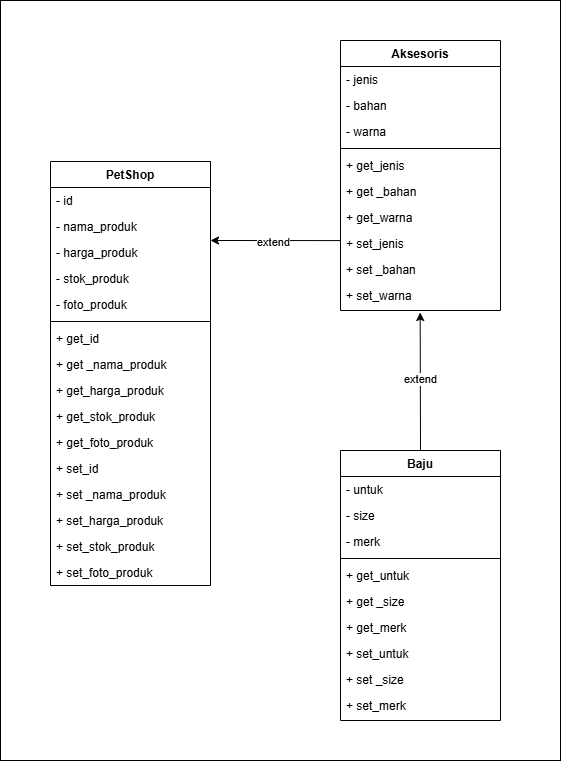

The diagram above was exported from draw.io. Its source (the exported page's mxGraphModel, read from the mxfile embedded in the PNG):
<mxGraphModel dx="2100" dy="1114" grid="1" gridSize="10" guides="1" tooltips="1" connect="1" arrows="1" fold="1" page="1" pageScale="1" pageWidth="827" pageHeight="1169" math="0" shadow="0">
  <root>
    <mxCell id="WIyWlLk6GJQsqaUBKTNV-0" />
    <mxCell id="WIyWlLk6GJQsqaUBKTNV-1" parent="WIyWlLk6GJQsqaUBKTNV-0" />
    <mxCell id="zkfFHV4jXpPFQw0GAbJ--0" value="PetShop" style="swimlane;fontStyle=1;align=center;verticalAlign=top;childLayout=stackLayout;horizontal=1;startSize=26;horizontalStack=0;resizeParent=1;resizeLast=0;collapsible=1;marginBottom=0;rounded=0;shadow=0;strokeWidth=1;" parent="WIyWlLk6GJQsqaUBKTNV-1" vertex="1">
      <mxGeometry x="90" y="161" width="160" height="424" as="geometry">
        <mxRectangle x="230" y="140" width="160" height="26" as="alternateBounds" />
      </mxGeometry>
    </mxCell>
    <mxCell id="zkfFHV4jXpPFQw0GAbJ--1" value="- id" style="text;align=left;verticalAlign=top;spacingLeft=4;spacingRight=4;overflow=hidden;rotatable=0;points=[[0,0.5],[1,0.5]];portConstraint=eastwest;" parent="zkfFHV4jXpPFQw0GAbJ--0" vertex="1">
      <mxGeometry y="26" width="160" height="26" as="geometry" />
    </mxCell>
    <mxCell id="zkfFHV4jXpPFQw0GAbJ--2" value="- nama_produk" style="text;align=left;verticalAlign=top;spacingLeft=4;spacingRight=4;overflow=hidden;rotatable=0;points=[[0,0.5],[1,0.5]];portConstraint=eastwest;rounded=0;shadow=0;html=0;" parent="zkfFHV4jXpPFQw0GAbJ--0" vertex="1">
      <mxGeometry y="52" width="160" height="26" as="geometry" />
    </mxCell>
    <mxCell id="ZO9VXDmHrKFMIebs4xES-4" value="- harga_produk" style="text;align=left;verticalAlign=top;spacingLeft=4;spacingRight=4;overflow=hidden;rotatable=0;points=[[0,0.5],[1,0.5]];portConstraint=eastwest;rounded=0;shadow=0;html=0;" vertex="1" parent="zkfFHV4jXpPFQw0GAbJ--0">
      <mxGeometry y="78" width="160" height="26" as="geometry" />
    </mxCell>
    <mxCell id="zkfFHV4jXpPFQw0GAbJ--3" value="- stok_produk" style="text;align=left;verticalAlign=top;spacingLeft=4;spacingRight=4;overflow=hidden;rotatable=0;points=[[0,0.5],[1,0.5]];portConstraint=eastwest;rounded=0;shadow=0;html=0;" parent="zkfFHV4jXpPFQw0GAbJ--0" vertex="1">
      <mxGeometry y="104" width="160" height="26" as="geometry" />
    </mxCell>
    <mxCell id="ZO9VXDmHrKFMIebs4xES-5" value="- foto_produk" style="text;align=left;verticalAlign=top;spacingLeft=4;spacingRight=4;overflow=hidden;rotatable=0;points=[[0,0.5],[1,0.5]];portConstraint=eastwest;rounded=0;shadow=0;html=0;" vertex="1" parent="zkfFHV4jXpPFQw0GAbJ--0">
      <mxGeometry y="130" width="160" height="26" as="geometry" />
    </mxCell>
    <mxCell id="zkfFHV4jXpPFQw0GAbJ--4" value="" style="line;html=1;strokeWidth=1;align=left;verticalAlign=middle;spacingTop=-1;spacingLeft=3;spacingRight=3;rotatable=0;labelPosition=right;points=[];portConstraint=eastwest;" parent="zkfFHV4jXpPFQw0GAbJ--0" vertex="1">
      <mxGeometry y="156" width="160" height="8" as="geometry" />
    </mxCell>
    <mxCell id="ZO9VXDmHrKFMIebs4xES-0" value="+ get_id" style="text;align=left;verticalAlign=top;spacingLeft=4;spacingRight=4;overflow=hidden;rotatable=0;points=[[0,0.5],[1,0.5]];portConstraint=eastwest;rounded=0;shadow=0;html=0;" vertex="1" parent="zkfFHV4jXpPFQw0GAbJ--0">
      <mxGeometry y="164" width="160" height="26" as="geometry" />
    </mxCell>
    <mxCell id="ZO9VXDmHrKFMIebs4xES-2" value="+ get _nama_produk" style="text;align=left;verticalAlign=top;spacingLeft=4;spacingRight=4;overflow=hidden;rotatable=0;points=[[0,0.5],[1,0.5]];portConstraint=eastwest;rounded=0;shadow=0;html=0;" vertex="1" parent="zkfFHV4jXpPFQw0GAbJ--0">
      <mxGeometry y="190" width="160" height="26" as="geometry" />
    </mxCell>
    <mxCell id="ZO9VXDmHrKFMIebs4xES-3" value="+ get_harga_produk" style="text;align=left;verticalAlign=top;spacingLeft=4;spacingRight=4;overflow=hidden;rotatable=0;points=[[0,0.5],[1,0.5]];portConstraint=eastwest;rounded=0;shadow=0;html=0;" vertex="1" parent="zkfFHV4jXpPFQw0GAbJ--0">
      <mxGeometry y="216" width="160" height="26" as="geometry" />
    </mxCell>
    <mxCell id="ZO9VXDmHrKFMIebs4xES-6" value="+ get_stok_produk" style="text;align=left;verticalAlign=top;spacingLeft=4;spacingRight=4;overflow=hidden;rotatable=0;points=[[0,0.5],[1,0.5]];portConstraint=eastwest;rounded=0;shadow=0;html=0;" vertex="1" parent="zkfFHV4jXpPFQw0GAbJ--0">
      <mxGeometry y="242" width="160" height="26" as="geometry" />
    </mxCell>
    <mxCell id="ZO9VXDmHrKFMIebs4xES-7" value="+ get_foto_produk" style="text;align=left;verticalAlign=top;spacingLeft=4;spacingRight=4;overflow=hidden;rotatable=0;points=[[0,0.5],[1,0.5]];portConstraint=eastwest;rounded=0;shadow=0;html=0;" vertex="1" parent="zkfFHV4jXpPFQw0GAbJ--0">
      <mxGeometry y="268" width="160" height="26" as="geometry" />
    </mxCell>
    <mxCell id="ZO9VXDmHrKFMIebs4xES-11" value="+ set_id" style="text;align=left;verticalAlign=top;spacingLeft=4;spacingRight=4;overflow=hidden;rotatable=0;points=[[0,0.5],[1,0.5]];portConstraint=eastwest;rounded=0;shadow=0;html=0;" vertex="1" parent="zkfFHV4jXpPFQw0GAbJ--0">
      <mxGeometry y="294" width="160" height="26" as="geometry" />
    </mxCell>
    <mxCell id="ZO9VXDmHrKFMIebs4xES-12" value="+ set _nama_produk" style="text;align=left;verticalAlign=top;spacingLeft=4;spacingRight=4;overflow=hidden;rotatable=0;points=[[0,0.5],[1,0.5]];portConstraint=eastwest;rounded=0;shadow=0;html=0;" vertex="1" parent="zkfFHV4jXpPFQw0GAbJ--0">
      <mxGeometry y="320" width="160" height="26" as="geometry" />
    </mxCell>
    <mxCell id="ZO9VXDmHrKFMIebs4xES-13" value="+ set_harga_produk" style="text;align=left;verticalAlign=top;spacingLeft=4;spacingRight=4;overflow=hidden;rotatable=0;points=[[0,0.5],[1,0.5]];portConstraint=eastwest;rounded=0;shadow=0;html=0;" vertex="1" parent="zkfFHV4jXpPFQw0GAbJ--0">
      <mxGeometry y="346" width="160" height="26" as="geometry" />
    </mxCell>
    <mxCell id="ZO9VXDmHrKFMIebs4xES-14" value="+ set_stok_produk" style="text;align=left;verticalAlign=top;spacingLeft=4;spacingRight=4;overflow=hidden;rotatable=0;points=[[0,0.5],[1,0.5]];portConstraint=eastwest;rounded=0;shadow=0;html=0;" vertex="1" parent="zkfFHV4jXpPFQw0GAbJ--0">
      <mxGeometry y="372" width="160" height="26" as="geometry" />
    </mxCell>
    <mxCell id="ZO9VXDmHrKFMIebs4xES-15" value="+ set_foto_produk" style="text;align=left;verticalAlign=top;spacingLeft=4;spacingRight=4;overflow=hidden;rotatable=0;points=[[0,0.5],[1,0.5]];portConstraint=eastwest;rounded=0;shadow=0;html=0;" vertex="1" parent="zkfFHV4jXpPFQw0GAbJ--0">
      <mxGeometry y="398" width="160" height="26" as="geometry" />
    </mxCell>
    <mxCell id="ZO9VXDmHrKFMIebs4xES-16" value="Baju" style="swimlane;fontStyle=1;align=center;verticalAlign=top;childLayout=stackLayout;horizontal=1;startSize=26;horizontalStack=0;resizeParent=1;resizeLast=0;collapsible=1;marginBottom=0;rounded=0;shadow=0;strokeWidth=1;" vertex="1" parent="WIyWlLk6GJQsqaUBKTNV-1">
      <mxGeometry x="380" y="450" width="160" height="270" as="geometry">
        <mxRectangle x="230" y="140" width="160" height="26" as="alternateBounds" />
      </mxGeometry>
    </mxCell>
    <mxCell id="ZO9VXDmHrKFMIebs4xES-17" value="- untuk" style="text;align=left;verticalAlign=top;spacingLeft=4;spacingRight=4;overflow=hidden;rotatable=0;points=[[0,0.5],[1,0.5]];portConstraint=eastwest;" vertex="1" parent="ZO9VXDmHrKFMIebs4xES-16">
      <mxGeometry y="26" width="160" height="26" as="geometry" />
    </mxCell>
    <mxCell id="ZO9VXDmHrKFMIebs4xES-18" value="- size" style="text;align=left;verticalAlign=top;spacingLeft=4;spacingRight=4;overflow=hidden;rotatable=0;points=[[0,0.5],[1,0.5]];portConstraint=eastwest;rounded=0;shadow=0;html=0;" vertex="1" parent="ZO9VXDmHrKFMIebs4xES-16">
      <mxGeometry y="52" width="160" height="26" as="geometry" />
    </mxCell>
    <mxCell id="ZO9VXDmHrKFMIebs4xES-19" value="- merk" style="text;align=left;verticalAlign=top;spacingLeft=4;spacingRight=4;overflow=hidden;rotatable=0;points=[[0,0.5],[1,0.5]];portConstraint=eastwest;rounded=0;shadow=0;html=0;" vertex="1" parent="ZO9VXDmHrKFMIebs4xES-16">
      <mxGeometry y="78" width="160" height="26" as="geometry" />
    </mxCell>
    <mxCell id="ZO9VXDmHrKFMIebs4xES-22" value="" style="line;html=1;strokeWidth=1;align=left;verticalAlign=middle;spacingTop=-1;spacingLeft=3;spacingRight=3;rotatable=0;labelPosition=right;points=[];portConstraint=eastwest;" vertex="1" parent="ZO9VXDmHrKFMIebs4xES-16">
      <mxGeometry y="104" width="160" height="8" as="geometry" />
    </mxCell>
    <mxCell id="ZO9VXDmHrKFMIebs4xES-23" value="+ get_untuk" style="text;align=left;verticalAlign=top;spacingLeft=4;spacingRight=4;overflow=hidden;rotatable=0;points=[[0,0.5],[1,0.5]];portConstraint=eastwest;rounded=0;shadow=0;html=0;" vertex="1" parent="ZO9VXDmHrKFMIebs4xES-16">
      <mxGeometry y="112" width="160" height="26" as="geometry" />
    </mxCell>
    <mxCell id="ZO9VXDmHrKFMIebs4xES-24" value="+ get _size" style="text;align=left;verticalAlign=top;spacingLeft=4;spacingRight=4;overflow=hidden;rotatable=0;points=[[0,0.5],[1,0.5]];portConstraint=eastwest;rounded=0;shadow=0;html=0;" vertex="1" parent="ZO9VXDmHrKFMIebs4xES-16">
      <mxGeometry y="138" width="160" height="26" as="geometry" />
    </mxCell>
    <mxCell id="ZO9VXDmHrKFMIebs4xES-25" value="+ get_merk" style="text;align=left;verticalAlign=top;spacingLeft=4;spacingRight=4;overflow=hidden;rotatable=0;points=[[0,0.5],[1,0.5]];portConstraint=eastwest;rounded=0;shadow=0;html=0;" vertex="1" parent="ZO9VXDmHrKFMIebs4xES-16">
      <mxGeometry y="164" width="160" height="26" as="geometry" />
    </mxCell>
    <mxCell id="ZO9VXDmHrKFMIebs4xES-51" value="+ set_untuk" style="text;align=left;verticalAlign=top;spacingLeft=4;spacingRight=4;overflow=hidden;rotatable=0;points=[[0,0.5],[1,0.5]];portConstraint=eastwest;rounded=0;shadow=0;html=0;" vertex="1" parent="ZO9VXDmHrKFMIebs4xES-16">
      <mxGeometry y="190" width="160" height="26" as="geometry" />
    </mxCell>
    <mxCell id="ZO9VXDmHrKFMIebs4xES-53" value="+ set _size" style="text;align=left;verticalAlign=top;spacingLeft=4;spacingRight=4;overflow=hidden;rotatable=0;points=[[0,0.5],[1,0.5]];portConstraint=eastwest;rounded=0;shadow=0;html=0;" vertex="1" parent="ZO9VXDmHrKFMIebs4xES-16">
      <mxGeometry y="216" width="160" height="26" as="geometry" />
    </mxCell>
    <mxCell id="ZO9VXDmHrKFMIebs4xES-57" value="+ set_merk" style="text;align=left;verticalAlign=top;spacingLeft=4;spacingRight=4;overflow=hidden;rotatable=0;points=[[0,0.5],[1,0.5]];portConstraint=eastwest;rounded=0;shadow=0;html=0;" vertex="1" parent="ZO9VXDmHrKFMIebs4xES-16">
      <mxGeometry y="242" width="160" height="26" as="geometry" />
    </mxCell>
    <mxCell id="ZO9VXDmHrKFMIebs4xES-40" value="Aksesoris" style="swimlane;fontStyle=1;align=center;verticalAlign=top;childLayout=stackLayout;horizontal=1;startSize=26;horizontalStack=0;resizeParent=1;resizeLast=0;collapsible=1;marginBottom=0;rounded=0;shadow=0;strokeWidth=1;" vertex="1" parent="WIyWlLk6GJQsqaUBKTNV-1">
      <mxGeometry x="380" y="40" width="160" height="270" as="geometry">
        <mxRectangle x="230" y="140" width="160" height="26" as="alternateBounds" />
      </mxGeometry>
    </mxCell>
    <mxCell id="ZO9VXDmHrKFMIebs4xES-41" value="- jenis" style="text;align=left;verticalAlign=top;spacingLeft=4;spacingRight=4;overflow=hidden;rotatable=0;points=[[0,0.5],[1,0.5]];portConstraint=eastwest;" vertex="1" parent="ZO9VXDmHrKFMIebs4xES-40">
      <mxGeometry y="26" width="160" height="26" as="geometry" />
    </mxCell>
    <mxCell id="ZO9VXDmHrKFMIebs4xES-42" value="- bahan" style="text;align=left;verticalAlign=top;spacingLeft=4;spacingRight=4;overflow=hidden;rotatable=0;points=[[0,0.5],[1,0.5]];portConstraint=eastwest;rounded=0;shadow=0;html=0;" vertex="1" parent="ZO9VXDmHrKFMIebs4xES-40">
      <mxGeometry y="52" width="160" height="26" as="geometry" />
    </mxCell>
    <mxCell id="ZO9VXDmHrKFMIebs4xES-43" value="- warna" style="text;align=left;verticalAlign=top;spacingLeft=4;spacingRight=4;overflow=hidden;rotatable=0;points=[[0,0.5],[1,0.5]];portConstraint=eastwest;rounded=0;shadow=0;html=0;" vertex="1" parent="ZO9VXDmHrKFMIebs4xES-40">
      <mxGeometry y="78" width="160" height="26" as="geometry" />
    </mxCell>
    <mxCell id="ZO9VXDmHrKFMIebs4xES-44" value="" style="line;html=1;strokeWidth=1;align=left;verticalAlign=middle;spacingTop=-1;spacingLeft=3;spacingRight=3;rotatable=0;labelPosition=right;points=[];portConstraint=eastwest;" vertex="1" parent="ZO9VXDmHrKFMIebs4xES-40">
      <mxGeometry y="104" width="160" height="8" as="geometry" />
    </mxCell>
    <mxCell id="ZO9VXDmHrKFMIebs4xES-45" value="+ get_jenis" style="text;align=left;verticalAlign=top;spacingLeft=4;spacingRight=4;overflow=hidden;rotatable=0;points=[[0,0.5],[1,0.5]];portConstraint=eastwest;rounded=0;shadow=0;html=0;" vertex="1" parent="ZO9VXDmHrKFMIebs4xES-40">
      <mxGeometry y="112" width="160" height="26" as="geometry" />
    </mxCell>
    <mxCell id="ZO9VXDmHrKFMIebs4xES-46" value="+ get _bahan" style="text;align=left;verticalAlign=top;spacingLeft=4;spacingRight=4;overflow=hidden;rotatable=0;points=[[0,0.5],[1,0.5]];portConstraint=eastwest;rounded=0;shadow=0;html=0;" vertex="1" parent="ZO9VXDmHrKFMIebs4xES-40">
      <mxGeometry y="138" width="160" height="26" as="geometry" />
    </mxCell>
    <mxCell id="ZO9VXDmHrKFMIebs4xES-47" value="+ get_warna" style="text;align=left;verticalAlign=top;spacingLeft=4;spacingRight=4;overflow=hidden;rotatable=0;points=[[0,0.5],[1,0.5]];portConstraint=eastwest;rounded=0;shadow=0;html=0;" vertex="1" parent="ZO9VXDmHrKFMIebs4xES-40">
      <mxGeometry y="164" width="160" height="26" as="geometry" />
    </mxCell>
    <mxCell id="ZO9VXDmHrKFMIebs4xES-48" value="+ set_jenis" style="text;align=left;verticalAlign=top;spacingLeft=4;spacingRight=4;overflow=hidden;rotatable=0;points=[[0,0.5],[1,0.5]];portConstraint=eastwest;rounded=0;shadow=0;html=0;" vertex="1" parent="ZO9VXDmHrKFMIebs4xES-40">
      <mxGeometry y="190" width="160" height="26" as="geometry" />
    </mxCell>
    <mxCell id="ZO9VXDmHrKFMIebs4xES-49" value="+ set _bahan" style="text;align=left;verticalAlign=top;spacingLeft=4;spacingRight=4;overflow=hidden;rotatable=0;points=[[0,0.5],[1,0.5]];portConstraint=eastwest;rounded=0;shadow=0;html=0;" vertex="1" parent="ZO9VXDmHrKFMIebs4xES-40">
      <mxGeometry y="216" width="160" height="26" as="geometry" />
    </mxCell>
    <mxCell id="ZO9VXDmHrKFMIebs4xES-50" value="+ set_warna" style="text;align=left;verticalAlign=top;spacingLeft=4;spacingRight=4;overflow=hidden;rotatable=0;points=[[0,0.5],[1,0.5]];portConstraint=eastwest;rounded=0;shadow=0;html=0;" vertex="1" parent="ZO9VXDmHrKFMIebs4xES-40">
      <mxGeometry y="242" width="160" height="26" as="geometry" />
    </mxCell>
    <mxCell id="ZO9VXDmHrKFMIebs4xES-60" value="" style="endArrow=classic;html=1;rounded=0;exitX=0.5;exitY=0;exitDx=0;exitDy=0;entryX=0.498;entryY=1.154;entryDx=0;entryDy=0;entryPerimeter=0;" edge="1" parent="WIyWlLk6GJQsqaUBKTNV-1" source="ZO9VXDmHrKFMIebs4xES-16" target="ZO9VXDmHrKFMIebs4xES-50">
      <mxGeometry width="50" height="50" relative="1" as="geometry">
        <mxPoint x="390" y="253" as="sourcePoint" />
        <mxPoint x="204" y="251" as="targetPoint" />
      </mxGeometry>
    </mxCell>
    <mxCell id="ZO9VXDmHrKFMIebs4xES-61" value="extend" style="edgeLabel;html=1;align=center;verticalAlign=middle;resizable=0;points=[];" connectable="0" vertex="1" parent="ZO9VXDmHrKFMIebs4xES-60">
      <mxGeometry x="0.0308" y="1" relative="1" as="geometry">
        <mxPoint as="offset" />
      </mxGeometry>
    </mxCell>
    <mxCell id="ZO9VXDmHrKFMIebs4xES-64" value="" style="endArrow=classic;html=1;rounded=0;exitX=0;exitY=0.388;exitDx=0;exitDy=0;exitPerimeter=0;" edge="1" parent="WIyWlLk6GJQsqaUBKTNV-1" source="ZO9VXDmHrKFMIebs4xES-48">
      <mxGeometry width="50" height="50" relative="1" as="geometry">
        <mxPoint x="470" y="460" as="sourcePoint" />
        <mxPoint x="250" y="240" as="targetPoint" />
      </mxGeometry>
    </mxCell>
    <mxCell id="ZO9VXDmHrKFMIebs4xES-65" value="extend" style="edgeLabel;html=1;align=center;verticalAlign=middle;resizable=0;points=[];" connectable="0" vertex="1" parent="ZO9VXDmHrKFMIebs4xES-64">
      <mxGeometry x="0.0308" y="1" relative="1" as="geometry">
        <mxPoint as="offset" />
      </mxGeometry>
    </mxCell>
    <mxCell id="ZO9VXDmHrKFMIebs4xES-66" value="" style="whiteSpace=wrap;html=1;fillColor=none;" vertex="1" parent="WIyWlLk6GJQsqaUBKTNV-1">
      <mxGeometry x="40" width="560" height="760" as="geometry" />
    </mxCell>
  </root>
</mxGraphModel>